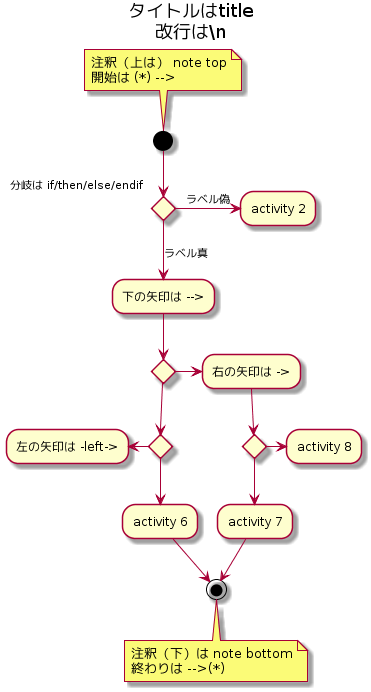

The diagram above was rendered by PlantUML. Its source (embedded in the PNG):
@startuml

title タイトルはtitle\n改行は\\n

note top: 注釈（上は） note top\n開始は (*) -->
(*) --> if "分岐は if/then/else/endif" then

  -->[ラベル真] "下の矢印は -->" as a1
  
  
  if "" then
	-> "右の矢印は ->" as a3
  else
	if "" then

	  -left-> "左の矢印は -left->"
      
	else
	  --> "activity 6"
      --> (*)
	endif
  endif
  
else

  ->[ラベル偽] "activity 2"
  
endif

a3 --> if "" then
  --> "activity 7"
  --> (*)
  note bottom: 注釈（下）は note bottom\n終わりは -->(*)
else
  -> "activity 8"
endif
@enduml